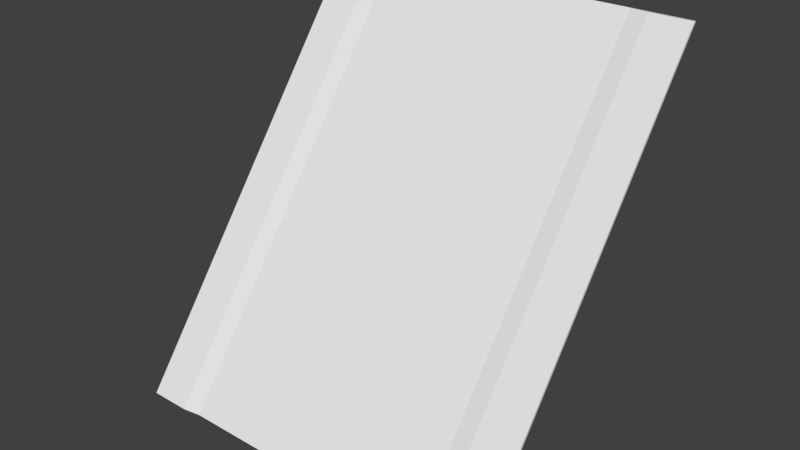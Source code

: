 # Source: med1_9d_ofs192_90.blend  (saved by Blender 2.79.0; exported with 4.5.12 LTS)
import bpy
from mathutils import Matrix  # noqa: F401  (used for matrix-valued properties, if any)

bpy.ops.wm.read_factory_settings(use_empty=True)
scene = bpy.context.scene
scene.name = 'Scene'

# ---- collections
col_collection_1 = bpy.data.collections.new('Collection 1'); scene.collection.children.link(col_collection_1)

# ---- materials (node trees are filled in below, after node groups)
mat_med1_9d = bpy.data.materials.new('med1_9d')
mat_med1_9d.alpha_threshold = 0.0
mat_med1_9d.use_transparent_shadow = False
mat_med1_9d.roughness = 0.5
mat_med1_9d.specular_intensity = 0.0

# ---- material node trees

# ---- world
world_world = bpy.data.worlds.new('World'); scene.world = world_world
world_world.color = (0.05088, 0.05088, 0.05088)
world_world.use_sun_shadow = False
world_world.sun_shadow_jitter_overblur = 0.0
world_world.cycles.sampling_method = 'MANUAL'

# ---- meshes
me_med1_9d = bpy.data.meshes.new('med1_9d')
me_med1_9d.from_pydata([(-1.28, 3.18, 1.28), (-1.28, 1.26, -1.28), (1.28, 3.18, 1.28), (1.28, 1.26, -1.28), (0.8794, 3.2, 1.28), (0.8794, 1.28, -1.28), (-0.88, 3.2, 1.28), (-0.88, 1.28, -1.28), (1.001, 1.26, -1.28), (1.001, 3.18, 1.28), (-1.0, 3.18, 1.28), (-1.0, 1.26, -1.28), (-1.28, 3.2, 1.28), (-1.28, 1.28, -1.28), (1.28, 3.2, 1.28), (1.28, 1.28, -1.28)], [], [(9, 8, 3, 2), (6, 7, 5, 4), (10, 11, 7, 6), (4, 5, 8, 9), (0, 1, 11, 10), (2, 3, 15, 14), (1, 0, 12, 13), (11, 1, 13, 7), (3, 8, 5, 15), (9, 2, 14, 4), (0, 10, 6, 12)])
_uv = me_med1_9d.uv_layers.new(name='UVMap')
_uv.uv.foreach_set('vector', [0.0, 0.8909, 1.0, 0.8909, 1.0, 1.0, 0.0, 1.0, 0.0, 0.1563, 1.0, 0.1563, 1.0, 0.8435, 0.0, 0.8435, 0.0, 0.1094, 1.0, 0.1094, 1.0, 0.1563, 0.0, 0.1563, 0.0, 0.8435, 1.0, 0.8435, 1.0, 0.8909, 0.0, 0.8909, 0.0, 0.0, 1.0, 0.0, 1.0, 0.1094, 0.0, 0.1094, 0.0, 1.0, 1.0, 1.0, 1.0, 1.0, 0.0, 1.0, 1.0, 0.0, 0.0, 0.0, 0.0, 0.0, 1.0, 0.0, 1.0, 0.1094, 1.0, 0.0, 1.0, 0.0, 1.0, 0.1563, 1.0, 1.0, 1.0, 0.8909, 1.0, 0.8435, 1.0, 1.0, 0.0, 0.8909, 0.0, 1.0, 0.0, 1.0, 0.0, 0.8435, 0.0, 0.0, 0.0, 0.1094, 0.0, 0.1563, 0.0, 0.0])
me_med1_9d.materials.append(mat_med1_9d)
me_med1_9d.use_remesh_preserve_volume = False
me_med1_9d.use_remesh_preserve_attributes = False
me_med1_9d.use_mirror_vertex_groups = False
me_med1_9d.update()

# ---- objects
ob_med1_9d_mesh_ofs192_90 = bpy.data.objects.new('med1_9d_mesh_ofs192_90', me_med1_9d)

# ---- transforms, parenting, visibility, modifiers, constraints
ob_med1_9d_mesh_ofs192_90.location = (0.0, 0.0, 0.0)
ob_med1_9d_mesh_ofs192_90.lineart.crease_threshold = 0.0

# ---- collection membership
col_collection_1.objects.link(ob_med1_9d_mesh_ofs192_90)

# ---- scene / render settings (as saved in the file)
scene.frame_start = 1; scene.frame_end = 2; scene.frame_set(1)
scene.render.engine = 'BLENDER_EEVEE_NEXT'
scene.render.resolution_percentage = 50
scene.render.dither_intensity = 0.0
scene.cycles.use_denoising = False
scene.cycles.samples = 128
scene.cycles.sampling_pattern = 'TABULATED_SOBOL'
scene.cycles.use_adaptive_sampling = False
scene.cycles.use_light_tree = False
scene.cycles.blur_glossy = 0.0
scene.cycles.sample_clamp_indirect = 0.0
scene.view_settings.view_transform = 'Standard'
bpy.context.view_layer.update()

# ---- added for rendering (the .blend has no active camera and no usable light): camera, sun
cam_auto = bpy.data.cameras.new('AutoCamera')
cam_auto.lens = 50.0
cam_auto.sensor_width = 36.0
cam_auto.clip_end = 1000.0
ob_auto_camera = bpy.data.objects.new('AutoCamera', cam_auto)
scene.collection.objects.link(ob_auto_camera)
ob_auto_camera.location = (3.80025, -2.33033, 3.04024)
ob_auto_camera.rotation_euler = (1.09748, -7.21219e-08, 0.694738)
scene.camera = ob_auto_camera
light_auto_sun = bpy.data.lights.new('AutoSun', 'SUN')
light_auto_sun.energy = 3.0
light_auto_sun.angle = 0.0523599
ob_auto_sun = bpy.data.objects.new('AutoSun', light_auto_sun)
scene.collection.objects.link(ob_auto_sun)
ob_auto_sun.rotation_euler = (0.872665, 0.174533, 0.523599)
bpy.context.view_layer.update()
